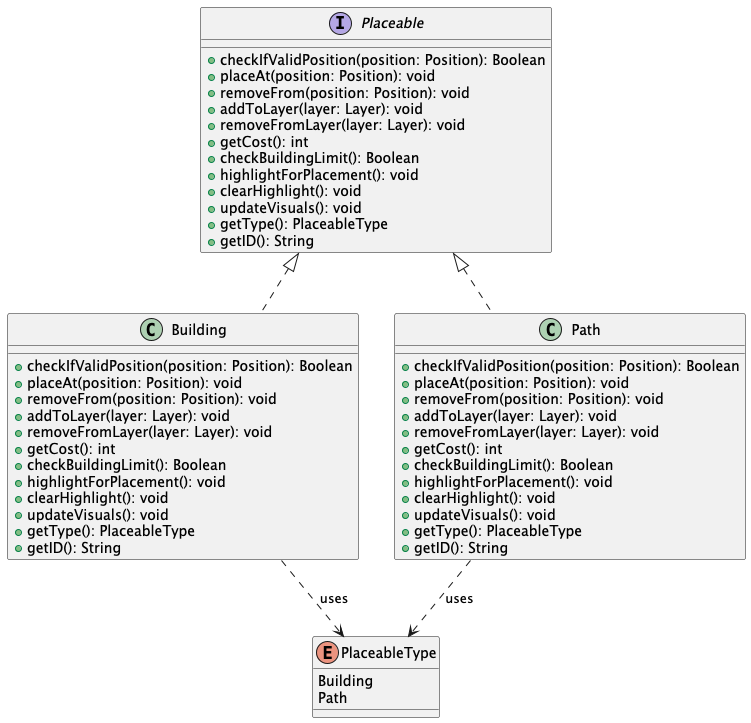

The diagram above was rendered by PlantUML. Its source (embedded in the PNG):
@startuml

' Define the Placeable interface with common methods
interface Placeable {
    + checkIfValidPosition(position: Position): Boolean
    + placeAt(position: Position): void
    + removeFrom(position: Position): void
    + addToLayer(layer: Layer): void
    + removeFromLayer(layer: Layer): void
    + getCost(): int
    + checkBuildingLimit(): Boolean
    + highlightForPlacement(): void
    + clearHighlight(): void
    + updateVisuals(): void
    + getType(): PlaceableType
    + getID(): String
}

' Enum for PlaceableType to distinguish types of placeable objects
enum PlaceableType {
    Building
    Path
}

' Define the Building class implementing Placeable interface
class Building implements Placeable {
    + checkIfValidPosition(position: Position): Boolean
    + placeAt(position: Position): void
    + removeFrom(position: Position): void
    + addToLayer(layer: Layer): void
    + removeFromLayer(layer: Layer): void
    + getCost(): int
    + checkBuildingLimit(): Boolean
    + highlightForPlacement(): void
    + clearHighlight(): void
    + updateVisuals(): void
    + getType(): PlaceableType
    + getID(): String
}

' Define the Path class implementing Placeable interface
class Path implements Placeable {
    + checkIfValidPosition(position: Position): Boolean
    + placeAt(position: Position): void
    + removeFrom(position: Position): void
    + addToLayer(layer: Layer): void
    + removeFromLayer(layer: Layer): void
    + getCost(): int
    + checkBuildingLimit(): Boolean
    + highlightForPlacement(): void
    + clearHighlight(): void
    + updateVisuals(): void
    + getType(): PlaceableType
    + getID(): String
}

' Define relationships
Building ..> PlaceableType : uses
Path ..> PlaceableType : uses

@enduml